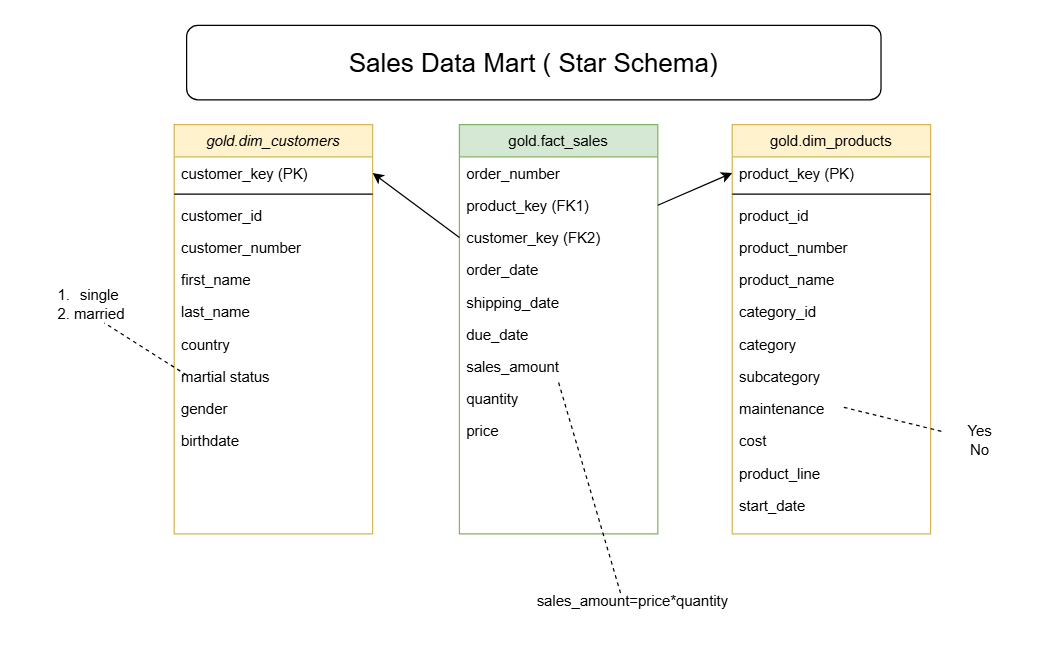

The diagram above was exported from draw.io. Its source (the exported page's mxGraphModel, read from the mxfile embedded in the PNG):
<mxGraphModel dx="1430" dy="562" grid="1" gridSize="10" guides="1" tooltips="1" connect="1" arrows="1" fold="1" page="0" pageScale="1" pageWidth="827" pageHeight="1169" math="0" shadow="0">
  <root>
    <mxCell id="WIyWlLk6GJQsqaUBKTNV-0" />
    <mxCell id="WIyWlLk6GJQsqaUBKTNV-1" parent="WIyWlLk6GJQsqaUBKTNV-0" />
    <mxCell id="zkfFHV4jXpPFQw0GAbJ--0" parent="WIyWlLk6GJQsqaUBKTNV-1" style="swimlane;fontStyle=2;align=center;verticalAlign=top;childLayout=stackLayout;horizontal=1;startSize=26;horizontalStack=0;resizeParent=1;resizeLast=0;collapsible=1;marginBottom=0;rounded=0;shadow=0;strokeWidth=1;fillColor=#fff2cc;strokeColor=#d6b656;" value="gold.dim_customers" vertex="1">
      <mxGeometry height="330" width="160" x="90" y="110" as="geometry">
        <mxRectangle height="26" width="160" x="230" y="140" as="alternateBounds" />
      </mxGeometry>
    </mxCell>
    <mxCell id="zkfFHV4jXpPFQw0GAbJ--1" parent="zkfFHV4jXpPFQw0GAbJ--0" style="text;align=left;verticalAlign=top;spacingLeft=4;spacingRight=4;overflow=hidden;rotatable=0;points=[[0,0.5],[1,0.5]];portConstraint=eastwest;" value="customer_key (PK)" vertex="1">
      <mxGeometry height="26" width="160" y="26" as="geometry" />
    </mxCell>
    <mxCell id="rdPXrh2V9CRqhQEp9rBQ-23" parent="zkfFHV4jXpPFQw0GAbJ--0" style="line;html=1;strokeWidth=1;align=left;verticalAlign=middle;spacingTop=-1;spacingLeft=3;spacingRight=3;rotatable=0;labelPosition=right;points=[];portConstraint=eastwest;" value="" vertex="1">
      <mxGeometry height="8" width="160" y="52" as="geometry" />
    </mxCell>
    <mxCell id="rdPXrh2V9CRqhQEp9rBQ-24" parent="zkfFHV4jXpPFQw0GAbJ--0" style="text;align=left;verticalAlign=top;spacingLeft=4;spacingRight=4;overflow=hidden;rotatable=0;points=[[0,0.5],[1,0.5]];portConstraint=eastwest;rounded=0;shadow=0;html=0;" value="customer_id" vertex="1">
      <mxGeometry height="26" width="160" y="60" as="geometry" />
    </mxCell>
    <mxCell id="rdPXrh2V9CRqhQEp9rBQ-25" parent="zkfFHV4jXpPFQw0GAbJ--0" style="text;align=left;verticalAlign=top;spacingLeft=4;spacingRight=4;overflow=hidden;rotatable=0;points=[[0,0.5],[1,0.5]];portConstraint=eastwest;rounded=0;shadow=0;html=0;" value="customer_number" vertex="1">
      <mxGeometry height="26" width="160" y="86" as="geometry" />
    </mxCell>
    <mxCell id="rdPXrh2V9CRqhQEp9rBQ-27" parent="zkfFHV4jXpPFQw0GAbJ--0" style="text;align=left;verticalAlign=top;spacingLeft=4;spacingRight=4;overflow=hidden;rotatable=0;points=[[0,0.5],[1,0.5]];portConstraint=eastwest;rounded=0;shadow=0;html=0;" value="first_name" vertex="1">
      <mxGeometry height="26" width="160" y="112" as="geometry" />
    </mxCell>
    <mxCell id="rdPXrh2V9CRqhQEp9rBQ-28" parent="zkfFHV4jXpPFQw0GAbJ--0" style="text;align=left;verticalAlign=top;spacingLeft=4;spacingRight=4;overflow=hidden;rotatable=0;points=[[0,0.5],[1,0.5]];portConstraint=eastwest;rounded=0;shadow=0;html=0;" value="last_name" vertex="1">
      <mxGeometry height="26" width="160" y="138" as="geometry" />
    </mxCell>
    <mxCell id="rdPXrh2V9CRqhQEp9rBQ-43" edge="1" parent="zkfFHV4jXpPFQw0GAbJ--0" style="endArrow=none;dashed=1;html=1;rounded=0;" target="rdPXrh2V9CRqhQEp9rBQ-44" value="">
      <mxGeometry height="50" relative="1" width="50" as="geometry">
        <mxPoint x="10" y="202" as="sourcePoint" />
        <mxPoint x="-70" y="160" as="targetPoint" />
      </mxGeometry>
    </mxCell>
    <mxCell id="rdPXrh2V9CRqhQEp9rBQ-29" parent="zkfFHV4jXpPFQw0GAbJ--0" style="text;align=left;verticalAlign=top;spacingLeft=4;spacingRight=4;overflow=hidden;rotatable=0;points=[[0,0.5],[1,0.5]];portConstraint=eastwest;rounded=0;shadow=0;html=0;" value="country" vertex="1">
      <mxGeometry height="26" width="160" y="164" as="geometry" />
    </mxCell>
    <mxCell id="rdPXrh2V9CRqhQEp9rBQ-30" parent="zkfFHV4jXpPFQw0GAbJ--0" style="text;align=left;verticalAlign=top;spacingLeft=4;spacingRight=4;overflow=hidden;rotatable=0;points=[[0,0.5],[1,0.5]];portConstraint=eastwest;rounded=0;shadow=0;html=0;" value="martial status" vertex="1">
      <mxGeometry height="26" width="160" y="190" as="geometry" />
    </mxCell>
    <mxCell id="rdPXrh2V9CRqhQEp9rBQ-31" parent="zkfFHV4jXpPFQw0GAbJ--0" style="text;align=left;verticalAlign=top;spacingLeft=4;spacingRight=4;overflow=hidden;rotatable=0;points=[[0,0.5],[1,0.5]];portConstraint=eastwest;rounded=0;shadow=0;html=0;" value="gender" vertex="1">
      <mxGeometry height="26" width="160" y="216" as="geometry" />
    </mxCell>
    <mxCell id="rdPXrh2V9CRqhQEp9rBQ-32" parent="zkfFHV4jXpPFQw0GAbJ--0" style="text;align=left;verticalAlign=top;spacingLeft=4;spacingRight=4;overflow=hidden;rotatable=0;points=[[0,0.5],[1,0.5]];portConstraint=eastwest;rounded=0;shadow=0;html=0;" value="birthdate" vertex="1">
      <mxGeometry height="26" width="160" y="242" as="geometry" />
    </mxCell>
    <mxCell id="zkfFHV4jXpPFQw0GAbJ--17" parent="WIyWlLk6GJQsqaUBKTNV-1" style="swimlane;fontStyle=0;align=center;verticalAlign=top;childLayout=stackLayout;horizontal=1;startSize=26;horizontalStack=0;resizeParent=1;resizeLast=0;collapsible=1;marginBottom=0;rounded=0;shadow=0;strokeWidth=1;fillColor=#d5e8d4;strokeColor=#82b366;" value="gold.fact_sales" vertex="1">
      <mxGeometry height="330" width="160" x="320" y="110" as="geometry">
        <mxRectangle height="26" width="160" x="550" y="140" as="alternateBounds" />
      </mxGeometry>
    </mxCell>
    <mxCell id="zkfFHV4jXpPFQw0GAbJ--18" parent="zkfFHV4jXpPFQw0GAbJ--17" style="text;align=left;verticalAlign=top;spacingLeft=4;spacingRight=4;overflow=hidden;rotatable=0;points=[[0,0.5],[1,0.5]];portConstraint=eastwest;" value="order_number" vertex="1">
      <mxGeometry height="26" width="160" y="26" as="geometry" />
    </mxCell>
    <mxCell id="zkfFHV4jXpPFQw0GAbJ--19" parent="zkfFHV4jXpPFQw0GAbJ--17" style="text;align=left;verticalAlign=top;spacingLeft=4;spacingRight=4;overflow=hidden;rotatable=0;points=[[0,0.5],[1,0.5]];portConstraint=eastwest;rounded=0;shadow=0;html=0;" value="product_key (FK1)" vertex="1">
      <mxGeometry height="26" width="160" y="52" as="geometry" />
    </mxCell>
    <mxCell id="zkfFHV4jXpPFQw0GAbJ--20" parent="zkfFHV4jXpPFQw0GAbJ--17" style="text;align=left;verticalAlign=top;spacingLeft=4;spacingRight=4;overflow=hidden;rotatable=0;points=[[0,0.5],[1,0.5]];portConstraint=eastwest;rounded=0;shadow=0;html=0;" value="customer_key (FK2)" vertex="1">
      <mxGeometry height="26" width="160" y="78" as="geometry" />
    </mxCell>
    <mxCell id="zkfFHV4jXpPFQw0GAbJ--21" parent="zkfFHV4jXpPFQw0GAbJ--17" style="text;align=left;verticalAlign=top;spacingLeft=4;spacingRight=4;overflow=hidden;rotatable=0;points=[[0,0.5],[1,0.5]];portConstraint=eastwest;rounded=0;shadow=0;html=0;" value="order_date" vertex="1">
      <mxGeometry height="26" width="160" y="104" as="geometry" />
    </mxCell>
    <mxCell id="zkfFHV4jXpPFQw0GAbJ--22" parent="zkfFHV4jXpPFQw0GAbJ--17" style="text;align=left;verticalAlign=top;spacingLeft=4;spacingRight=4;overflow=hidden;rotatable=0;points=[[0,0.5],[1,0.5]];portConstraint=eastwest;rounded=0;shadow=0;html=0;" value="shipping_date" vertex="1">
      <mxGeometry height="26" width="160" y="130" as="geometry" />
    </mxCell>
    <mxCell id="rdPXrh2V9CRqhQEp9rBQ-19" parent="zkfFHV4jXpPFQw0GAbJ--17" style="text;align=left;verticalAlign=top;spacingLeft=4;spacingRight=4;overflow=hidden;rotatable=0;points=[[0,0.5],[1,0.5]];portConstraint=eastwest;rounded=0;shadow=0;html=0;" value="due_date" vertex="1">
      <mxGeometry height="26" width="160" y="156" as="geometry" />
    </mxCell>
    <mxCell id="rdPXrh2V9CRqhQEp9rBQ-20" parent="zkfFHV4jXpPFQw0GAbJ--17" style="text;align=left;verticalAlign=top;spacingLeft=4;spacingRight=4;overflow=hidden;rotatable=0;points=[[0,0.5],[1,0.5]];portConstraint=eastwest;rounded=0;shadow=0;html=0;" value="sales_amount" vertex="1">
      <mxGeometry height="26" width="160" y="182" as="geometry" />
    </mxCell>
    <mxCell id="rdPXrh2V9CRqhQEp9rBQ-21" parent="zkfFHV4jXpPFQw0GAbJ--17" style="text;align=left;verticalAlign=top;spacingLeft=4;spacingRight=4;overflow=hidden;rotatable=0;points=[[0,0.5],[1,0.5]];portConstraint=eastwest;rounded=0;shadow=0;html=0;" value="quantity" vertex="1">
      <mxGeometry height="26" width="160" y="208" as="geometry" />
    </mxCell>
    <mxCell id="rdPXrh2V9CRqhQEp9rBQ-22" parent="zkfFHV4jXpPFQw0GAbJ--17" style="text;align=left;verticalAlign=top;spacingLeft=4;spacingRight=4;overflow=hidden;rotatable=0;points=[[0,0.5],[1,0.5]];portConstraint=eastwest;rounded=0;shadow=0;html=0;" value="price" vertex="1">
      <mxGeometry height="26" width="160" y="234" as="geometry" />
    </mxCell>
    <mxCell id="rdPXrh2V9CRqhQEp9rBQ-41" edge="1" parent="zkfFHV4jXpPFQw0GAbJ--17" style="endArrow=none;dashed=1;html=1;rounded=0;" value="">
      <mxGeometry height="50" relative="1" width="50" as="geometry">
        <mxPoint x="80" y="208" as="sourcePoint" />
        <mxPoint x="130" y="378" as="targetPoint" />
      </mxGeometry>
    </mxCell>
    <mxCell id="rdPXrh2V9CRqhQEp9rBQ-0" parent="WIyWlLk6GJQsqaUBKTNV-1" style="swimlane;fontStyle=0;align=center;verticalAlign=top;childLayout=stackLayout;horizontal=1;startSize=26;horizontalStack=0;resizeParent=1;resizeLast=0;collapsible=1;marginBottom=0;rounded=0;shadow=0;strokeWidth=1;fillColor=#fff2cc;strokeColor=#d6b656;" value="gold.dim_products" vertex="1">
      <mxGeometry height="330" width="160" x="540" y="110" as="geometry">
        <mxRectangle height="26" width="160" x="550" y="140" as="alternateBounds" />
      </mxGeometry>
    </mxCell>
    <mxCell id="rdPXrh2V9CRqhQEp9rBQ-1" parent="rdPXrh2V9CRqhQEp9rBQ-0" style="text;align=left;verticalAlign=top;spacingLeft=4;spacingRight=4;overflow=hidden;rotatable=0;points=[[0,0.5],[1,0.5]];portConstraint=eastwest;" value="product_key (PK)" vertex="1">
      <mxGeometry height="26" width="160" y="26" as="geometry" />
    </mxCell>
    <mxCell id="rdPXrh2V9CRqhQEp9rBQ-6" parent="rdPXrh2V9CRqhQEp9rBQ-0" style="line;html=1;strokeWidth=1;align=left;verticalAlign=middle;spacingTop=-1;spacingLeft=3;spacingRight=3;rotatable=0;labelPosition=right;points=[];portConstraint=eastwest;" value="" vertex="1">
      <mxGeometry height="8" width="160" y="52" as="geometry" />
    </mxCell>
    <mxCell id="rdPXrh2V9CRqhQEp9rBQ-7" parent="rdPXrh2V9CRqhQEp9rBQ-0" style="text;align=left;verticalAlign=top;spacingLeft=4;spacingRight=4;overflow=hidden;rotatable=0;points=[[0,0.5],[1,0.5]];portConstraint=eastwest;" value="product_id" vertex="1">
      <mxGeometry height="26" width="160" y="60" as="geometry" />
    </mxCell>
    <mxCell id="rdPXrh2V9CRqhQEp9rBQ-8" parent="rdPXrh2V9CRqhQEp9rBQ-0" style="text;align=left;verticalAlign=top;spacingLeft=4;spacingRight=4;overflow=hidden;rotatable=0;points=[[0,0.5],[1,0.5]];portConstraint=eastwest;" value="product_number" vertex="1">
      <mxGeometry height="26" width="160" y="86" as="geometry" />
    </mxCell>
    <mxCell id="rdPXrh2V9CRqhQEp9rBQ-33" parent="rdPXrh2V9CRqhQEp9rBQ-0" style="text;align=left;verticalAlign=top;spacingLeft=4;spacingRight=4;overflow=hidden;rotatable=0;points=[[0,0.5],[1,0.5]];portConstraint=eastwest;rounded=0;shadow=0;html=0;" value="product_name" vertex="1">
      <mxGeometry height="26" width="160" y="112" as="geometry" />
    </mxCell>
    <mxCell id="rdPXrh2V9CRqhQEp9rBQ-34" parent="rdPXrh2V9CRqhQEp9rBQ-0" style="text;align=left;verticalAlign=top;spacingLeft=4;spacingRight=4;overflow=hidden;rotatable=0;points=[[0,0.5],[1,0.5]];portConstraint=eastwest;rounded=0;shadow=0;html=0;" value="category_id" vertex="1">
      <mxGeometry height="26" width="160" y="138" as="geometry" />
    </mxCell>
    <mxCell id="rdPXrh2V9CRqhQEp9rBQ-35" parent="rdPXrh2V9CRqhQEp9rBQ-0" style="text;align=left;verticalAlign=top;spacingLeft=4;spacingRight=4;overflow=hidden;rotatable=0;points=[[0,0.5],[1,0.5]];portConstraint=eastwest;rounded=0;shadow=0;html=0;" value="category" vertex="1">
      <mxGeometry height="26" width="160" y="164" as="geometry" />
    </mxCell>
    <mxCell id="rdPXrh2V9CRqhQEp9rBQ-45" edge="1" parent="rdPXrh2V9CRqhQEp9rBQ-0" style="endArrow=none;dashed=1;html=1;rounded=0;" target="rdPXrh2V9CRqhQEp9rBQ-46" value="">
      <mxGeometry height="50" relative="1" width="50" as="geometry">
        <mxPoint x="90" y="228" as="sourcePoint" />
        <mxPoint x="190" y="240" as="targetPoint" />
      </mxGeometry>
    </mxCell>
    <mxCell id="rdPXrh2V9CRqhQEp9rBQ-36" parent="rdPXrh2V9CRqhQEp9rBQ-0" style="text;align=left;verticalAlign=top;spacingLeft=4;spacingRight=4;overflow=hidden;rotatable=0;points=[[0,0.5],[1,0.5]];portConstraint=eastwest;rounded=0;shadow=0;html=0;" value="subcategory" vertex="1">
      <mxGeometry height="26" width="160" y="190" as="geometry" />
    </mxCell>
    <mxCell id="rdPXrh2V9CRqhQEp9rBQ-37" parent="rdPXrh2V9CRqhQEp9rBQ-0" style="text;align=left;verticalAlign=top;spacingLeft=4;spacingRight=4;overflow=hidden;rotatable=0;points=[[0,0.5],[1,0.5]];portConstraint=eastwest;rounded=0;shadow=0;html=0;" value="maintenance" vertex="1">
      <mxGeometry height="26" width="160" y="216" as="geometry" />
    </mxCell>
    <mxCell id="rdPXrh2V9CRqhQEp9rBQ-38" parent="rdPXrh2V9CRqhQEp9rBQ-0" style="text;align=left;verticalAlign=top;spacingLeft=4;spacingRight=4;overflow=hidden;rotatable=0;points=[[0,0.5],[1,0.5]];portConstraint=eastwest;rounded=0;shadow=0;html=0;" value="cost" vertex="1">
      <mxGeometry height="26" width="160" y="242" as="geometry" />
    </mxCell>
    <mxCell id="rdPXrh2V9CRqhQEp9rBQ-39" parent="rdPXrh2V9CRqhQEp9rBQ-0" style="text;align=left;verticalAlign=top;spacingLeft=4;spacingRight=4;overflow=hidden;rotatable=0;points=[[0,0.5],[1,0.5]];portConstraint=eastwest;rounded=0;shadow=0;html=0;" value="product_line" vertex="1">
      <mxGeometry height="26" width="160" y="268" as="geometry" />
    </mxCell>
    <mxCell id="rdPXrh2V9CRqhQEp9rBQ-40" parent="rdPXrh2V9CRqhQEp9rBQ-0" style="text;align=left;verticalAlign=top;spacingLeft=4;spacingRight=4;overflow=hidden;rotatable=0;points=[[0,0.5],[1,0.5]];portConstraint=eastwest;rounded=0;shadow=0;html=0;" value="start_date" vertex="1">
      <mxGeometry height="26" width="160" y="294" as="geometry" />
    </mxCell>
    <mxCell id="rdPXrh2V9CRqhQEp9rBQ-42" parent="WIyWlLk6GJQsqaUBKTNV-1" style="text;html=1;whiteSpace=wrap;strokeColor=none;fillColor=none;align=center;verticalAlign=middle;rounded=0;" value="sales_amount=price*quantity" vertex="1">
      <mxGeometry height="30" width="160" x="380" y="480" as="geometry" />
    </mxCell>
    <mxCell id="rdPXrh2V9CRqhQEp9rBQ-44" parent="WIyWlLk6GJQsqaUBKTNV-1" style="text;html=1;whiteSpace=wrap;strokeColor=none;fillColor=none;align=center;verticalAlign=middle;rounded=0;" value="&lt;ol&gt;&lt;li&gt;single&lt;/li&gt;&lt;li&gt;married&lt;/li&gt;&lt;/ol&gt;" vertex="1">
      <mxGeometry height="30" width="80" x="-30" y="240" as="geometry" />
    </mxCell>
    <mxCell id="rdPXrh2V9CRqhQEp9rBQ-46" parent="WIyWlLk6GJQsqaUBKTNV-1" style="text;html=1;whiteSpace=wrap;strokeColor=none;fillColor=none;align=center;verticalAlign=middle;rounded=0;" value="Yes&lt;div&gt;No&lt;/div&gt;" vertex="1">
      <mxGeometry height="30" width="60" x="710" y="350" as="geometry" />
    </mxCell>
    <mxCell id="rdPXrh2V9CRqhQEp9rBQ-55" parent="WIyWlLk6GJQsqaUBKTNV-1" style="rounded=1;whiteSpace=wrap;html=1;" value="&lt;font style=&quot;font-size: 21px;&quot;&gt;Sales Data Mart ( Star Schema)&lt;/font&gt;" vertex="1">
      <mxGeometry height="60" width="560" x="100" y="30" as="geometry" />
    </mxCell>
    <mxCell id="rdPXrh2V9CRqhQEp9rBQ-57" edge="1" parent="WIyWlLk6GJQsqaUBKTNV-1" source="zkfFHV4jXpPFQw0GAbJ--20" style="endArrow=classic;html=1;rounded=0;exitX=0;exitY=0.5;exitDx=0;exitDy=0;entryX=1;entryY=0.5;entryDx=0;entryDy=0;" target="zkfFHV4jXpPFQw0GAbJ--1" value="">
      <mxGeometry height="50" relative="1" width="50" as="geometry">
        <mxPoint x="480" y="310" as="sourcePoint" />
        <mxPoint x="530" y="260" as="targetPoint" />
      </mxGeometry>
    </mxCell>
    <mxCell id="rdPXrh2V9CRqhQEp9rBQ-59" edge="1" parent="WIyWlLk6GJQsqaUBKTNV-1" source="zkfFHV4jXpPFQw0GAbJ--19" style="endArrow=classic;html=1;rounded=0;exitX=1;exitY=0.5;exitDx=0;exitDy=0;entryX=0;entryY=0.5;entryDx=0;entryDy=0;" target="rdPXrh2V9CRqhQEp9rBQ-1" value="">
      <mxGeometry height="50" relative="1" width="50" as="geometry">
        <mxPoint x="470" y="180" as="sourcePoint" />
        <mxPoint x="520" y="130" as="targetPoint" />
      </mxGeometry>
    </mxCell>
  </root>
</mxGraphModel>